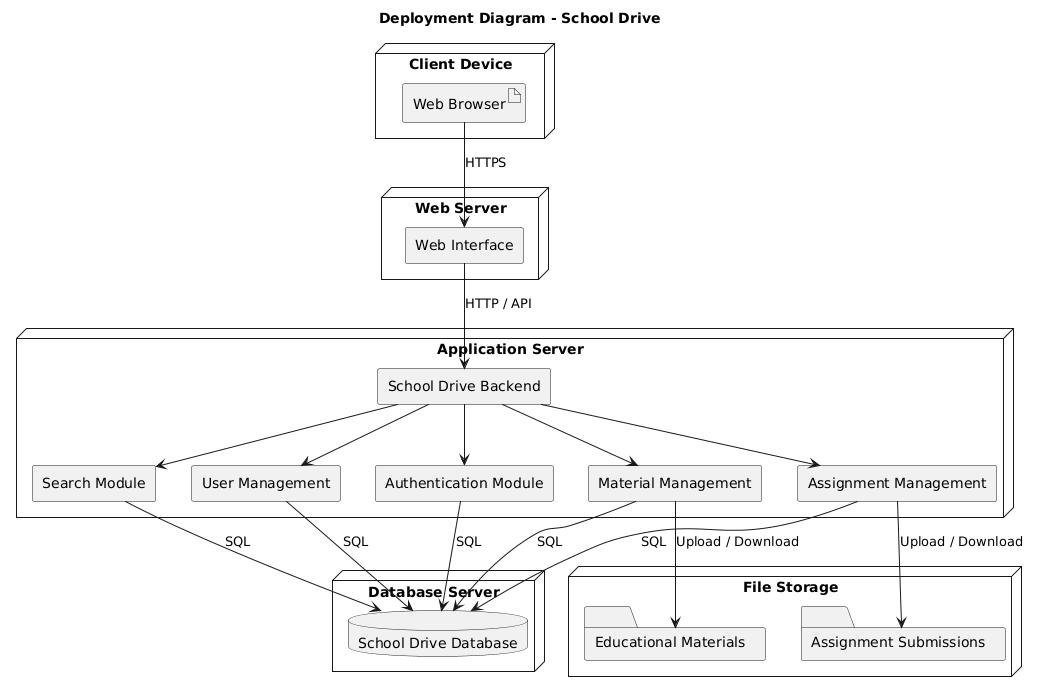

The diagram above was rendered by PlantUML. Its source (embedded in the PNG):
@startuml
title Deployment Diagram - School Drive

skinparam shadowing false
skinparam componentStyle rectangle

node "Client Device" as Client {
    artifact "Web Browser" as Browser
}

node "Web Server" as WebServer {
    component "Web Interface" as UI
}

node "Application Server" as AppServer {
    component "School Drive Backend" as Backend

    component "Authentication Module" as Auth
    component "User Management" as UserManagement
    component "Material Management" as MaterialManagement
    component "Assignment Management" as AssignmentManagement
    component "Search Module" as Search
}

node "Database Server" as DBServer {
    database "School Drive Database" as DB
}

node "File Storage" as FileServer {
    folder "Educational Materials" as Materials
    folder "Assignment Submissions" as Submissions
}

Browser --> UI : HTTPS
UI --> Backend : HTTP / API

Backend --> Auth
Backend --> UserManagement
Backend --> MaterialManagement
Backend --> AssignmentManagement
Backend --> Search

Auth --> DB : SQL
UserManagement --> DB : SQL
MaterialManagement --> DB : SQL
AssignmentManagement --> DB : SQL
Search --> DB : SQL

MaterialManagement --> Materials : Upload / Download
AssignmentManagement --> Submissions : Upload / Download
@enduml